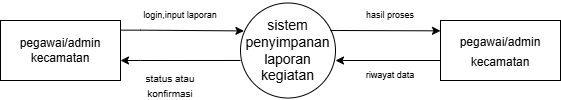

The diagram above was exported from draw.io. Its source (the exported page's mxGraphModel, read from the mxfile embedded in the PNG):
<mxGraphModel dx="782" dy="392" grid="1" gridSize="10" guides="1" tooltips="1" connect="1" arrows="1" fold="1" page="1" pageScale="1" pageWidth="827" pageHeight="1169" math="0" shadow="0">
  <root>
    <mxCell id="0" />
    <mxCell id="1" parent="0" />
    <mxCell id="zPlY8aQsCTND20IANm5N-1" parent="1" style="html=1;dashed=0;whiteSpace=wrap;" value="pegawai/admin kecamatan" vertex="1">
      <mxGeometry height="60" width="120" x="160" y="120" as="geometry" />
    </mxCell>
    <mxCell id="zPlY8aQsCTND20IANm5N-2" parent="1" style="html=1;dashed=0;whiteSpace=wrap;autosizeText=0;fontSize=16;" value="&lt;span style=&quot;font-size: 12px;&quot;&gt;pegawai/admin kecamatan&lt;/span&gt;" vertex="1">
      <mxGeometry height="60" width="120" x="600" y="120" as="geometry" />
    </mxCell>
    <mxCell id="zPlY8aQsCTND20IANm5N-3" parent="1" style="ellipse;whiteSpace=wrap;html=1;aspect=fixed;autosizeText=1;fontSize=14;" value="sistem penyimpanan laporan kegiatan" vertex="1">
      <mxGeometry height="95" width="95" x="400" y="102.5" as="geometry" />
    </mxCell>
    <mxCell id="zPlY8aQsCTND20IANm5N-9" parent="1" style="text;html=1;whiteSpace=wrap;strokeColor=none;fillColor=none;align=center;verticalAlign=middle;rounded=0;autosizeText=1;fontSize=9;" value="login,input laporan" vertex="1">
      <mxGeometry height="30" width="80" x="300" y="100" as="geometry" />
    </mxCell>
    <mxCell id="zPlY8aQsCTND20IANm5N-10" parent="1" style="text;html=1;whiteSpace=wrap;strokeColor=none;fillColor=none;align=center;verticalAlign=middle;rounded=0;" value="&lt;font size=&quot;1&quot;&gt;status atau konfirmasi&lt;/font&gt;" vertex="1">
      <mxGeometry height="30" width="60" x="300" y="170" as="geometry" />
    </mxCell>
    <mxCell id="zPlY8aQsCTND20IANm5N-11" parent="1" style="text;html=1;whiteSpace=wrap;strokeColor=none;fillColor=none;align=center;verticalAlign=middle;rounded=0;autosizeText=1;fontSize=9;" value="hasil proses" vertex="1">
      <mxGeometry height="30" width="60" x="520" y="100" as="geometry" />
    </mxCell>
    <mxCell id="zPlY8aQsCTND20IANm5N-12" parent="1" style="text;html=1;whiteSpace=wrap;strokeColor=none;fillColor=none;align=center;verticalAlign=middle;rounded=0;autosizeText=1;fontSize=9;" value="riwayat data" vertex="1">
      <mxGeometry height="30" width="60" x="520" y="160" as="geometry" />
    </mxCell>
    <mxCell id="zPlY8aQsCTND20IANm5N-14" edge="1" parent="1" source="zPlY8aQsCTND20IANm5N-3" style="edgeStyle=none;orthogonalLoop=1;jettySize=auto;html=1;rounded=0;entryX=0;entryY=0.605;entryDx=0;entryDy=0;entryPerimeter=0;exitX=0;exitY=0.605;exitDx=0;exitDy=0;exitPerimeter=0;" value="">
      <mxGeometry relative="1" width="100" as="geometry">
        <Array as="points">
          <mxPoint x="300" y="160" />
        </Array>
        <mxPoint x="380" y="160" as="sourcePoint" />
        <mxPoint x="280" y="160" as="targetPoint" />
      </mxGeometry>
    </mxCell>
    <mxCell id="zPlY8aQsCTND20IANm5N-15" edge="1" parent="1" style="edgeStyle=none;orthogonalLoop=1;jettySize=auto;html=1;rounded=0;entryX=0.036;entryY=0.294;entryDx=0;entryDy=0;entryPerimeter=0;exitX=0;exitY=0.605;exitDx=0;exitDy=0;exitPerimeter=0;" target="zPlY8aQsCTND20IANm5N-3" value="">
      <mxGeometry relative="1" width="100" as="geometry">
        <Array as="points">
          <mxPoint x="300" y="129.65" />
        </Array>
        <mxPoint x="280" y="129.65" as="sourcePoint" />
        <mxPoint x="400" y="129.65" as="targetPoint" />
      </mxGeometry>
    </mxCell>
    <mxCell id="zPlY8aQsCTND20IANm5N-17" edge="1" parent="1" style="edgeStyle=none;orthogonalLoop=1;jettySize=auto;html=1;rounded=0;entryX=0.036;entryY=0.294;entryDx=0;entryDy=0;entryPerimeter=0;" value="">
      <mxGeometry relative="1" width="100" as="geometry">
        <Array as="points">
          <mxPoint x="497" y="130" />
        </Array>
        <mxPoint x="490" y="130" as="sourcePoint" />
        <mxPoint x="600" y="130.35" as="targetPoint" />
      </mxGeometry>
    </mxCell>
    <mxCell id="zPlY8aQsCTND20IANm5N-18" edge="1" parent="1" style="edgeStyle=none;orthogonalLoop=1;jettySize=auto;html=1;rounded=0;entryX=0.036;entryY=0.294;entryDx=0;entryDy=0;entryPerimeter=0;" value="">
      <mxGeometry relative="1" width="100" as="geometry">
        <Array as="points">
          <mxPoint x="502" y="160" />
        </Array>
        <mxPoint x="600" y="160" as="sourcePoint" />
        <mxPoint x="495" y="160" as="targetPoint" />
      </mxGeometry>
    </mxCell>
  </root>
</mxGraphModel>